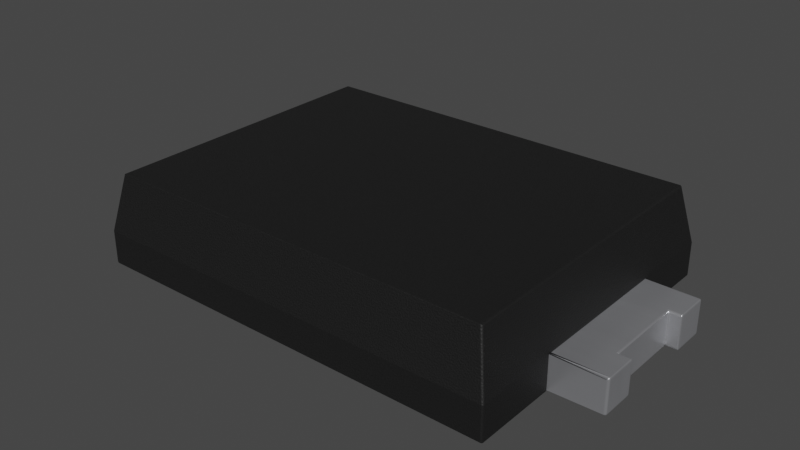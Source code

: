 # Source: PDS760-13.blend  (saved by Blender 4.1.23; exported with 4.5.12 LTS)
import bpy
from mathutils import Matrix  # noqa: F401  (used for matrix-valued properties, if any)

bpy.ops.wm.read_factory_settings(use_empty=True)
scene = bpy.context.scene
scene.name = 'Scene'

# ---- collections
col_collection = bpy.data.collections.new('Collection'); scene.collection.children.link(col_collection)

# ---- materials (node trees are filled in below, after node groups)
mat_metal_pins = bpy.data.materials.new('metal_pins')
mat_metal_pins.use_transparent_shadow = False
mat_metal_pins.preview_render_type = 'CUBE'
mat_metal_pins.use_preview_world = True
mat_plastic_matte_black = bpy.data.materials.new('plastic_matte_black')
mat_plastic_matte_black.use_transparent_shadow = False
mat_plastic_matte_black.preview_render_type = 'CUBE'

# ---- material node trees
mat_metal_pins.use_nodes = True; mat_metal_pins.node_tree.nodes.clear()
_N = mat_metal_pins.node_tree.nodes; _L = mat_metal_pins.node_tree.links
n0 = _N.new('ShaderNodeMapping'); n0.name = 'Mapping'; n0.location = (-1447, -91)
n0.inputs[3].default_value = (4.8, 1.2, 1.1)
n1 = _N.new('ShaderNodeBsdfPrincipled'); n1.name = 'Principled BSDF'; n1.location = (-560, 254)
n1.distribution = 'GGX'
n1.subsurface_method = 'BURLEY'
n1.inputs[1].default_value = 0.7818
n1.inputs[2].default_value = 0.2886
n1.inputs[3].default_value = 1.45
n1.inputs[13].default_value = 0.0
n1.inputs[27].default_value = (0.0, 0.0, 0.0, 1.0)
n1.inputs[28].default_value = 1.0
n2 = _N.new('ShaderNodeOutputMaterial'); n2.name = 'Material Output.002'; n2.location = (-205, 253)
n2.width = 213
n3 = _N.new('ShaderNodeTexNoise'); n3.name = 'Noise Texture.002'; n3.location = (-1228, -73)
n3.inputs[2].default_value = 0.1
n3.inputs[3].default_value = 7.0
n3.inputs[4].default_value = 0.6
n3.inputs[8].default_value = 0.4
n4 = _N.new('ShaderNodeTexCoord'); n4.name = 'Texture Coordinate'; n4.location = (-1636, -116)
n5 = _N.new('ShaderNodeMix'); n5.name = 'Mix.001'; n5.location = (-921, 45)
n5.data_type = 'RGBA'
n5.inputs[6].default_value = (0.9398, 0.9547, 1.0, 1.0)
n5.inputs[7].default_value = (0.13, 0.1259, 0.1359, 1.0)
n6 = _N.new('ShaderNodeBump'); n6.name = 'Bump.001'; n6.location = (-1001, -227)
n6.inputs[0].default_value = 0.05
n6.inputs[1].default_value = 0.01
n6.inputs[2].default_value = 1.0
_L.new(n1.outputs[0], n2.inputs[0])
_L.new(n3.outputs[0], n6.inputs[3])
_L.new(n0.outputs[0], n3.inputs[0])
_L.new(n3.outputs[0], n5.inputs[0])
_L.new(n4.outputs[3], n0.inputs[0])
_L.new(n5.outputs[2], n1.inputs[0])
_L.new(n6.outputs[0], n1.inputs[5])
n2.is_active_output = True
mat_plastic_matte_black.use_nodes = True; mat_plastic_matte_black.node_tree.nodes.clear()
_N = mat_plastic_matte_black.node_tree.nodes; _L = mat_plastic_matte_black.node_tree.links
n0 = _N.new('ShaderNodeOutputMaterial'); n0.name = 'Material Output'; n0.location = (463, 300)
n1 = _N.new('ShaderNodeBsdfPrincipled'); n1.name = 'Principled BSDF'; n1.location = (173, 300)
n1.distribution = 'GGX'
n1.subsurface_method = 'BURLEY'
n1.inputs[1].default_value = 0.06818
n1.inputs[2].default_value = 0.5182
n1.inputs[3].default_value = 1.45
n1.inputs[13].default_value = 0.6432
n1.inputs[20].default_value = 0.1027
n1.inputs[27].default_value = (0.0, 0.0, 0.0, 1.0)
n1.inputs[28].default_value = 1.0
n2 = _N.new('ShaderNodeTexCoord'); n2.name = 'Texture Coordinate'; n2.location = (-1001, 105)
n3 = _N.new('ShaderNodeBump'); n3.name = 'Bump'; n3.location = (-135, -86)
n3.inputs[0].default_value = 0.1
n3.inputs[1].default_value = 0.4
n3.inputs[2].default_value = 1.0
n4 = _N.new('ShaderNodeMapping'); n4.name = 'Mapping'; n4.location = (-755, 143)
n4.inputs[3].default_value = (2.0, 2.0, 2.0)
n5 = _N.new('ShaderNodeValToRGB'); n5.name = 'ColorRamp'; n5.location = (-147, 213)
while len(n5.color_ramp.elements) > 1: n5.color_ramp.elements.remove(n5.color_ramp.elements[-1])
n5.color_ramp.elements[0].position = 0.0; n5.color_ramp.elements[0].color = (0.005014, 0.005014, 0.005014, 1.0)
_e = n5.color_ramp.elements.new(0.9955); _e.color = (0.01269, 0.01269, 0.01269, 1.0)
n6 = _N.new('ShaderNodeTexNoise'); n6.name = 'Noise Texture'; n6.location = (-455, 203)
n6.inputs[2].default_value = 200.0
n6.inputs[3].default_value = 5.6
n6.inputs[4].default_value = 0.5208
_L.new(n1.outputs[0], n0.inputs[0])
_L.new(n6.outputs[0], n5.inputs[0])
_L.new(n5.outputs[0], n1.inputs[0])
_L.new(n2.outputs[2], n4.inputs[0])
_L.new(n4.outputs[0], n6.inputs[0])
_L.new(n6.outputs[0], n3.inputs[3])
_L.new(n3.outputs[0], n1.inputs[5])
n0.is_active_output = True

# ---- world
world_world = bpy.data.worlds.new('World'); scene.world = world_world
world_world.use_nodes = True; world_world.node_tree.nodes.clear()
_N = world_world.node_tree.nodes; _L = world_world.node_tree.links
n0 = _N.new('ShaderNodeOutputWorld'); n0.name = 'World Output'; n0.location = (300, 300)
n1 = _N.new('ShaderNodeBackground'); n1.name = 'Background'; n1.location = (10, 300)
n1.inputs[0].default_value = (0.05088, 0.05088, 0.05088, 1.0)
_L.new(n1.outputs[0], n0.inputs[0])
n0.is_active_output = True
world_world.color = (0.05088, 0.05088, 0.05088)
world_world.use_sun_shadow = False
world_world.sun_shadow_jitter_overblur = 0.0

# ---- meshes
me_shape_9_indexedfaceset_002 = bpy.data.meshes.new('SHAPE_9_IndexedFaceSet.002')
me_shape_9_indexedfaceset_002.from_pydata([(0.5457, -1.084, 0.1696), (0.5457, -1.084, 0.0002913), (0.156, -1.084, 0.1696), (0.156, -0.7295, 0.0002913), (0.156, -0.7295, 0.1696), (0.156, -1.084, 0.0002913), (-0.5684, -1.084, 0.1696), (-0.1787, -1.084, 0.0002913), (-0.1787, -1.084, 0.1696), (-0.5684, -1.084, 0.0002913), (0.3587, 1.515, 0.1696), (0.1855, 1.515, 0.1696), (0.1855, 1.456, 0.1696), (0.589, -0.2571, 0.1696), (0.589, 1.141, 0.1696), (0.3587, 1.141, 0.1696), (0.589, 1.141, 0.0002914), (-0.6117, -0.2571, 0.0002914), (-0.6117, -0.2571, 0.1696), (-0.6117, 1.141, 0.0002914), (-0.3814, 1.515, 0.0002914), (-0.2082, 1.515, 0.0002914), (-0.3814, 1.515, 0.1696), (-0.2082, 1.515, 0.1696), (-0.2082, 1.456, 0.1696), (0.1855, 1.456, 0.0002914), (-0.2082, 1.456, 0.0002914), (0.3587, 1.515, 0.0002914), (0.1855, 1.515, 0.0002914), (-0.7511, -0.7705, 0.453), (0.7284, -0.7705, 0.453), (0.7859, -0.8279, 0.1696), (0.5457, -0.8279, 0.1696), (-0.8086, 1.259, 0.1696), (-0.7511, 1.201, 0.453), (0.7284, 1.201, 0.453), (-0.5684, -0.8279, 0.1696), (-0.1787, -0.8279, 0.1696), (0.156, -0.8279, 0.1696), (-0.1787, -0.8279, 0.0002913), (-0.8086, -0.8279, 0.0002913), (-0.8086, -0.8279, 0.1696), (-0.3814, 1.259, 0.0002914), (0.7859, 1.259, 0.1696), (-0.3814, 1.259, 0.1696), (-0.6117, 1.141, 0.1696), (-0.8086, 1.259, 0.0002914), (-0.5684, -0.8279, 0.0002913), (0.156, -0.8279, 0.0002913), (0.5457, -0.8279, 0.0002913), (0.7859, -0.8279, 0.0002913), (0.7859, 1.259, 0.0002914), (0.5457, -0.7295, 0.0002913), (-0.5684, -0.7295, 0.1696), (-0.5684, -0.7295, 0.0002913), (-0.1787, -0.7295, 0.0002913), (-0.1787, -0.7295, 0.1696), (0.5457, -0.7295, 0.1696), (-0.3814, 1.141, 0.0002914), (0.3587, 1.259, 0.0002914), (0.3587, 1.259, 0.1696), (0.3587, 1.141, 0.0002914), (0.589, -0.2571, 0.0002913), (-0.3814, 1.141, 0.1696)], [], [(54, 56, 55), (57, 38, 32), (59, 15, 61), (4, 52, 3), (0, 52, 1), (9, 8, 7), (60, 63, 15), (57, 2, 4), (8, 55, 7), (17, 13, 62), (11, 25, 12), (3, 39, 48), (24, 23, 22), (63, 24, 22), (10, 11, 12), (58, 25, 61), (15, 10, 12), (18, 45, 63), (58, 62, 17), (13, 15, 14), (11, 27, 28), (15, 27, 10), (17, 45, 18), (18, 15, 13), (15, 16, 14), (29, 35, 30), (45, 58, 63), (22, 58, 63), (22, 21, 20), (24, 21, 23), (24, 25, 26), (50, 43, 51), (26, 20, 21), (58, 20, 26), (27, 25, 28), (61, 25, 27), (17, 19, 58), (62, 61, 16), (30, 43, 31), (5, 52, 3), (41, 34, 29), (29, 36, 41), (37, 36, 29), (38, 37, 29), (30, 31, 32), (30, 32, 38), (30, 38, 29), (63, 12, 24), (44, 34, 33), (35, 44, 60), (35, 34, 44), (43, 35, 60), (49, 31, 50), (36, 40, 41), (39, 38, 48), (62, 14, 16), (33, 40, 46), (56, 36, 37), (42, 33, 46), (60, 51, 43), (52, 32, 49), (9, 55, 54), (42, 46, 19), (58, 42, 19), (16, 59, 61), (51, 59, 16), (17, 19, 46), (40, 17, 46), (54, 17, 40), (47, 54, 40), (55, 17, 54), (62, 51, 16), (56, 6, 53), (3, 62, 17), (3, 17, 55), (52, 62, 3), (50, 52, 49), (50, 62, 52), (50, 51, 62), (53, 47, 36), (55, 37, 39), (4, 48, 38), (44, 58, 63), (4, 5, 3), (53, 9, 54), (5, 0, 1), (54, 53, 56), (57, 4, 38), (59, 60, 15), (4, 57, 52), (0, 57, 52), (9, 6, 8), (60, 44, 63), (57, 0, 2), (8, 56, 55), (17, 18, 13), (11, 28, 25), (3, 55, 39), (58, 26, 25), (58, 61, 62), (11, 10, 27), (15, 61, 27), (17, 19, 45), (18, 63, 15), (15, 61, 16), (29, 34, 35), (45, 19, 58), (22, 20, 58), (22, 23, 21), (24, 26, 21), (24, 12, 25), (50, 31, 43), (30, 35, 43), (5, 1, 52), (41, 33, 34), (63, 15, 12), (49, 32, 31), (36, 47, 40), (39, 37, 38), (62, 13, 14), (33, 41, 40), (56, 53, 36), (42, 44, 33), (60, 59, 51), (52, 57, 32), (9, 7, 55), (56, 8, 6), (53, 54, 47), (55, 56, 37), (4, 3, 48), (44, 42, 58), (4, 2, 5), (53, 6, 9), (5, 2, 0)])
me_shape_9_indexedfaceset_002.polygons.foreach_set('material_index', [0, 1, 1, 0, 0, 0, 1, 0, 0, 0, 0, 1, 0, 0, 0, 0, 0, 0, 0, 0, 0, 0, 0, 0, 0, 1, 0, 0, 0, 0, 0, 1, 0, 0, 0, 0, 0, 0, 1, 0, 1, 1, 1, 1, 1, 1, 1, 0, 1, 1, 1, 1, 1, 1, 1, 0, 1, 1, 1, 1, 1, 0, 1, 1, 1, 1, 1, 1, 1, 1, 1, 1, 0, 1, 1, 1, 1, 1, 1, 1, 1, 1, 1, 0, 0, 0, 0, 1, 1, 0, 0, 0, 1, 0, 0, 0, 0, 1, 0, 0, 0, 0, 0, 0, 0, 1, 0, 0, 0, 0, 0, 1, 1, 0, 1, 0, 1, 1, 1, 0, 1, 1, 1, 1, 1, 0, 0, 1, 1, 1, 1, 0, 0, 0])
_k = set([(0, 1), (0, 2), (0, 57), (1, 5), (1, 52), (2, 4), (2, 5), (3, 4), (3, 5), (3, 48), (3, 52), (4, 38), (4, 57), (6, 8), (6, 9), (6, 53), (7, 8), (7, 9), (7, 55), (8, 56), (9, 54), (10, 11), (10, 15), (10, 27), (11, 12), (11, 28), (12, 24), (12, 25), (13, 14), (13, 18), (13, 62), (14, 15), (14, 16), (15, 60), (15, 61), (15, 63), (16, 61), (16, 62), (17, 18), (17, 19), (17, 62), (18, 45), (19, 45), (19, 58), (20, 21), (20, 22), (20, 58), (21, 23), (21, 26), (22, 23), (22, 63), (23, 24), (24, 26), (25, 26), (25, 28), (27, 28), (27, 61), (29, 30), (29, 34), (29, 41), (30, 31), (30, 35), (31, 32), (31, 43), (31, 50), (32, 38), (32, 49), (32, 57), (33, 34), (33, 41), (33, 44), (33, 46), (34, 35), (35, 43), (36, 37), (36, 41), (36, 47), (36, 53), (37, 38), (37, 39), (37, 56), (38, 48), (39, 48), (39, 55), (40, 41), (40, 46), (40, 47), (42, 44), (42, 46), (42, 58), (43, 51), (43, 60), (44, 60), (44, 63), (45, 63), (47, 54), (49, 50), (49, 52), (50, 51), (51, 59), (52, 57), (53, 54), (53, 56), (54, 55), (55, 56), (58, 63), (59, 60), (59, 61)])
me_shape_9_indexedfaceset_002.attributes.new('sharp_edge', 'BOOLEAN', 'EDGE').data.foreach_set('value', [ (min(e.vertices), max(e.vertices)) in _k for e in me_shape_9_indexedfaceset_002.edges])
_uv = me_shape_9_indexedfaceset_002.uv_layers.new(name='UVMap')
_uv.uv.foreach_set('vector', [0.2865, 0.4599, 0.4365, 0.5251, 0.4365, 0.4599, 0.7153, 0.1462, 0.5653, 0.1083, 0.7153, 0.1083, 0.9114, 0.4599, 0.8659, 0.5251, 0.8659, 0.4599, 0.5653, 0.5251, 0.7153, 0.4599, 0.5653, 0.4599, 0.009859, 0.5251, 0.1462, 0.4599, 0.009859, 0.4599, 0.2865, 0.4599, 0.4365, 0.5251, 0.4365, 0.4599, 0.6434, 0.9114, 0.3585, 0.8659, 0.6434, 0.8659, 0.7153, 0.1462, 0.5653, 0.009859, 0.5653, 0.1462, 0.009859, 0.5251, 0.1462, 0.4599, 0.009859, 0.4599, 0.2699, 0.4599, 0.732, 0.5251, 0.732, 0.4599, 1.01, 0.5251, 0.9871, 0.4599, 0.9871, 0.5251, 0.5653, 0.1462, 0.4365, 0.1083, 0.5653, 0.1083, 0.4252, 0.9871, 0.4252, 1.01, 0.3585, 1.01, 0.3585, 0.8659, 0.4252, 0.9871, 0.3585, 1.01, 0.6434, 1.01, 0.5767, 1.01, 0.5767, 0.9871, 0.3585, 0.8659, 0.5767, 0.9871, 0.6434, 0.8659, 0.6434, 0.8659, 0.6434, 1.01, 0.5767, 0.9871, 0.2699, 0.328, 0.2699, 0.8659, 0.3585, 0.8659, 0.3585, 0.8659, 0.732, 0.328, 0.2699, 0.328, 0.732, 0.328, 0.6434, 0.8659, 0.732, 0.8659, 0.5767, 0.5251, 0.6434, 0.4599, 0.5767, 0.4599, 0.8659, 0.5251, 1.01, 0.4599, 1.01, 0.5251, 0.328, 0.4599, 0.8659, 0.5251, 0.328, 0.5251, 0.2699, 0.328, 0.6434, 0.8659, 0.732, 0.328, 0.6434, 0.5251, 0.732, 0.4599, 0.732, 0.5251, 0.2162, 0.1305, 0.7856, 0.8893, 0.7856, 0.1305, 0.2699, 0.5251, 0.3585, 0.4599, 0.3585, 0.5251, 1.01, 0.5251, 0.8659, 0.4599, 0.8659, 0.5251, 0.3585, 0.5251, 0.4252, 0.4599, 0.3585, 0.4599, 0.9871, 0.5251, 1.01, 0.4599, 1.01, 0.5251, 0.4252, 0.5251, 0.5767, 0.4599, 0.4252, 0.4599, 0.1083, 0.4599, 0.9114, 0.5251, 0.9114, 0.4599, 0.4252, 0.9871, 0.3585, 1.01, 0.4252, 1.01, 0.3585, 0.8659, 0.3585, 1.01, 0.4252, 0.9871, 0.6434, 1.01, 0.5767, 0.9871, 0.5767, 1.01, 0.6434, 0.8659, 0.5767, 0.9871, 0.6434, 1.01, 0.2699, 0.328, 0.2699, 0.8659, 0.3585, 0.8659, 0.732, 0.328, 0.6434, 0.8659, 0.732, 0.8659, 0.1305, 0.6342, 0.9114, 0.5251, 0.1083, 0.5251, 0.5653, 0.009859, 0.7153, 0.1462, 0.5653, 0.1462, 0.1083, 0.5251, 0.8893, 0.6342, 0.1305, 0.6342, 0.2162, 0.6342, 0.2865, 0.5251, 0.1941, 0.5251, 0.4365, 0.5251, 0.2865, 0.5251, 0.2162, 0.6342, 0.5653, 0.5251, 0.4365, 0.5251, 0.2162, 0.6342, 0.7856, 0.6342, 0.8078, 0.5251, 0.7153, 0.5251, 0.7856, 0.6342, 0.7153, 0.5251, 0.5653, 0.5251, 0.7856, 0.6342, 0.5653, 0.5251, 0.2162, 0.6342, 0.3585, 0.8659, 0.5767, 0.9871, 0.4252, 0.9871, 0.3585, 0.5251, 0.2162, 0.6342, 0.1941, 0.5251, 0.7856, 0.6342, 0.3585, 0.5251, 0.6434, 0.5251, 0.7856, 0.6342, 0.2162, 0.6342, 0.3585, 0.5251, 0.8078, 0.5251, 0.7856, 0.6342, 0.6434, 0.5251, 0.7153, 0.4599, 0.8078, 0.5251, 0.8078, 0.4599, 0.2865, 0.5251, 0.1941, 0.4599, 0.1941, 0.5251, 0.4365, 0.4599, 0.5653, 0.5251, 0.5653, 0.4599, 0.328, 0.4599, 0.8659, 0.5251, 0.8659, 0.4599, 0.9114, 0.5251, 0.1083, 0.4599, 0.9114, 0.4599, 0.4365, 0.1462, 0.2865, 0.1083, 0.4365, 0.1083, 0.3585, 0.4599, 0.1941, 0.5251, 0.1941, 0.4599, 0.6434, 0.5251, 0.8078, 0.4599, 0.8078, 0.5251, 0.1462, 0.4599, 0.1083, 0.5251, 0.1083, 0.4599, 0.2865, 0.009859, 0.4365, 0.1462, 0.2865, 0.1462, 0.3585, 0.9114, 0.1941, 0.9114, 0.2699, 0.8659, 0.3585, 0.8659, 0.3585, 0.9114, 0.2699, 0.8659, 0.732, 0.8659, 0.6434, 0.9114, 0.6434, 0.8659, 0.8078, 0.9114, 0.6434, 0.9114, 0.732, 0.8659, 0.2699, 0.328, 0.2699, 0.8659, 0.1941, 0.9114, 0.1941, 0.1083, 0.2699, 0.328, 0.1941, 0.9114, 0.2865, 0.1462, 0.2699, 0.328, 0.1941, 0.1083, 0.2865, 0.1083, 0.2865, 0.1462, 0.1941, 0.1083, 0.4365, 0.1462, 0.2699, 0.328, 0.2865, 0.1462, 0.732, 0.328, 0.8078, 0.9114, 0.732, 0.8659, 0.4365, 0.1462, 0.2865, 0.009859, 0.2865, 0.1462, 0.5653, 0.1462, 0.732, 0.328, 0.2699, 0.328, 0.5653, 0.1462, 0.2699, 0.328, 0.4365, 0.1462, 0.7153, 0.1462, 0.732, 0.328, 0.5653, 0.1462, 0.8078, 0.1083, 0.7153, 0.1462, 0.7153, 0.1083, 0.8078, 0.1083, 0.732, 0.328, 0.7153, 0.1462, 0.8078, 0.1083, 0.8078, 0.9114, 0.732, 0.328, 0.1462, 0.5251, 0.1083, 0.4599, 0.1083, 0.5251, 0.1462, 0.4599, 0.1083, 0.5251, 0.1083, 0.4599, 0.1462, 0.5251, 0.1083, 0.4599, 0.1083, 0.5251, 0.9114, 0.5251, 0.8659, 0.4599, 0.8659, 0.5251, 0.1462, 0.5251, 0.009859, 0.4599, 0.1462, 0.4599, 0.1462, 0.5251, 0.009859, 0.4599, 0.1462, 0.4599, 0.5653, 0.4599, 0.7153, 0.5251, 0.7153, 0.4599, 0.2865, 0.4599, 0.2865, 0.5251, 0.4365, 0.5251, 0.7153, 0.1462, 0.5653, 0.1462, 0.5653, 0.1083, 0.9114, 0.4599, 0.9114, 0.5251, 0.8659, 0.5251, 0.5653, 0.5251, 0.7153, 0.5251, 0.7153, 0.4599, 0.009859, 0.5251, 0.1462, 0.5251, 0.1462, 0.4599, 0.2865, 0.4599, 0.2865, 0.5251, 0.4365, 0.5251, 0.6434, 0.9114, 0.3585, 0.9114, 0.3585, 0.8659, 0.7153, 0.1462, 0.7153, 0.009859, 0.5653, 0.009859, 0.009859, 0.5251, 0.1462, 0.5251, 0.1462, 0.4599, 0.2699, 0.4599, 0.2699, 0.5251, 0.732, 0.5251, 1.01, 0.5251, 1.01, 0.4599, 0.9871, 0.4599, 0.5653, 0.1462, 0.4365, 0.1462, 0.4365, 0.1083, 0.3585, 0.8659, 0.4252, 0.9871, 0.5767, 0.9871, 0.3585, 0.8659, 0.6434, 0.8659, 0.732, 0.328, 0.5767, 0.5251, 0.6434, 0.5251, 0.6434, 0.4599, 0.8659, 0.5251, 0.8659, 0.4599, 1.01, 0.4599, 0.328, 0.4599, 0.8659, 0.4599, 0.8659, 0.5251, 0.2699, 0.328, 0.3585, 0.8659, 0.6434, 0.8659, 0.6434, 0.5251, 0.6434, 0.4599, 0.732, 0.4599, 0.2162, 0.1305, 0.2162, 0.8893, 0.7856, 0.8893, 0.2699, 0.5251, 0.2699, 0.4599, 0.3585, 0.4599, 1.01, 0.5251, 1.01, 0.4599, 0.8659, 0.4599, 0.3585, 0.5251, 0.4252, 0.5251, 0.4252, 0.4599, 0.9871, 0.5251, 0.9871, 0.4599, 1.01, 0.4599, 0.4252, 0.5251, 0.5767, 0.5251, 0.5767, 0.4599, 0.1083, 0.4599, 0.1083, 0.5251, 0.9114, 0.5251, 0.1305, 0.6342, 0.8893, 0.6342, 0.9114, 0.5251, 0.5653, 0.009859, 0.7153, 0.009859, 0.7153, 0.1462, 0.1083, 0.5251, 0.9114, 0.5251, 0.8893, 0.6342, 0.3585, 0.8659, 0.6434, 0.8659, 0.5767, 0.9871, 0.7153, 0.4599, 0.7153, 0.5251, 0.8078, 0.5251, 0.2865, 0.5251, 0.2865, 0.4599, 0.1941, 0.4599, 0.4365, 0.4599, 0.4365, 0.5251, 0.5653, 0.5251, 0.328, 0.4599, 0.328, 0.5251, 0.8659, 0.5251, 0.9114, 0.5251, 0.1083, 0.5251, 0.1083, 0.4599, 0.4365, 0.1462, 0.2865, 0.1462, 0.2865, 0.1083, 0.3585, 0.4599, 0.3585, 0.5251, 0.1941, 0.5251, 0.6434, 0.5251, 0.6434, 0.4599, 0.8078, 0.4599, 0.1462, 0.4599, 0.1462, 0.5251, 0.1083, 0.5251, 0.2865, 0.009859, 0.4365, 0.009859, 0.4365, 0.1462, 0.4365, 0.1462, 0.4365, 0.009859, 0.2865, 0.009859, 0.1462, 0.5251, 0.1462, 0.4599, 0.1083, 0.4599, 0.1462, 0.4599, 0.1462, 0.5251, 0.1083, 0.5251, 0.1462, 0.5251, 0.1462, 0.4599, 0.1083, 0.4599, 0.9114, 0.5251, 0.9114, 0.4599, 0.8659, 0.4599, 0.1462, 0.5251, 0.009859, 0.5251, 0.009859, 0.4599, 0.1462, 0.5251, 0.009859, 0.5251, 0.009859, 0.4599, 0.5653, 0.4599, 0.5653, 0.5251, 0.7153, 0.5251])
me_shape_9_indexedfaceset_002.materials.append(mat_metal_pins)
me_shape_9_indexedfaceset_002.materials.append(mat_plastic_matte_black)
me_shape_9_indexedfaceset_002.update()
me_shape_9_indexedfaceset_002.normals_split_custom_set([tuple(v) for v in zip(*[iter([3.059e-07, 1.0, 0.0, 3.059e-07, 1.0, 0.0, 3.059e-07, 1.0, 0.0, 0.0, 0.0, 1.0, 0.0, 0.0, 1.0, 0.0, 0.0, 1.0, 1.0, 0.0, 0.0, 1.0, 0.0, 0.0, 1.0, 0.0, 0.0, 0.0, 1.0, 0.0, 0.0, 1.0, 0.0, 0.0, 1.0, 0.0, -1.0, 0.0, 0.0, -1.0, 0.0, 0.0, -1.0, 0.0, 0.0, 0.0, 1.0, 0.0, 0.0, 1.0, 0.0, 0.0, 1.0, 0.0, 0.0, 0.0, 1.0, 0.0, 0.0, 1.0, 0.0, 0.0, 1.0, 0.0, 0.0, -1.0, 0.0, 0.0, -1.0, 0.0, 0.0, -1.0, -1.0, -1.242e-07, 0.0, -1.0, -1.242e-07, 0.0, -1.0, -1.242e-07, 0.0, -4.964e-08, 1.0, 0.0, -4.964e-08, 1.0, 0.0, -4.964e-08, 1.0, 0.0, -1.0, 7.452e-07, 0.0, -1.0, 7.452e-07, 0.0, -1.0, 7.452e-07, 0.0, 0.0, 0.0, 1.0, 0.0, 0.0, 1.0, 0.0, 0.0, 1.0, 0.0, 0.0, 1.0, 0.0, 0.0, 1.0, 0.0, 0.0, 1.0, 2.875e-08, 0.0, 1.0, 2.875e-08, 0.0, 1.0, 2.875e-08, 0.0, 1.0, 0.0, 0.0, 1.0, 0.0, 0.0, 1.0, 0.0, 0.0, 1.0, 0.0, 0.0, -1.0, 0.0, 0.0, -1.0, 0.0, 0.0, -1.0, -2.875e-08, 0.0, 1.0, -2.875e-08, 0.0, 1.0, -2.875e-08, 0.0, 1.0, 0.0, 2.132e-08, -1.0, 0.0, 2.132e-08, -1.0, 0.0, 2.132e-08, -1.0, -9.928e-08, 1.636e-08, -1.0, -9.928e-08, 1.636e-08, -1.0, -9.928e-08, 1.636e-08, -1.0, 0.0, 6.397e-08, -1.0, 0.0, 6.397e-08, -1.0, 0.0, 6.397e-08, -1.0, 0.0, 1.0, 0.0, 0.0, 1.0, 0.0, 0.0, 1.0, 0.0, 1.0, 1.177e-07, 0.0, 1.0, 1.177e-07, 0.0, 1.0, 1.177e-07, 0.0, 1.0, -2.815e-08, 0.0, 1.0, -2.815e-08, 0.0, 1.0, -2.815e-08, 0.0, -5.327e-08, 5.579e-08, -1.0, -5.327e-08, 5.579e-08, -1.0, -5.327e-08, 5.579e-08, -1.0, 0.0, -1.0, -1.529e-06, 0.0, -1.0, -1.529e-06, 0.0, -1.0, -1.529e-06, -4.087e-08, 0.0, -1.0, -4.087e-08, 0.0, -1.0, -4.087e-08, 0.0, -1.0, 0.0, -1.0, 0.0, 0.0, -1.0, 0.0, 0.0, -1.0, 0.0, -1.0, -2.353e-07, 0.0, -1.0, -2.353e-07, 0.0, -1.0, -2.353e-07, 0.0, 0.0, 1.0, 0.0, 0.0, 1.0, 0.0, 0.0, 1.0, 0.0, 1.0, -7.452e-07, 0.0, 1.0, -7.452e-07, 0.0, 1.0, -7.452e-07, 0.0, 0.0, 1.0, 0.0, 0.0, 1.0, 0.0, 0.0, 1.0, 0.0, -1.0, 0.0, 0.0, -1.0, 0.0, 0.0, -1.0, 0.0, 0.0, 0.0, 0.0, -1.0, 0.0, 0.0, -1.0, 0.0, 0.0, -1.0, 1.123e-10, 0.0, -1.0, 1.123e-10, 0.0, -1.0, 1.123e-10, 0.0, -1.0, 0.0, 0.0, -1.0, 0.0, 0.0, -1.0, 0.0, 0.0, -1.0, -1.123e-10, 0.0, -1.0, -1.123e-10, 0.0, -1.0, -1.123e-10, 0.0, -1.0, 0.0, 0.0, -1.0, 0.0, 0.0, -1.0, 0.0, 0.0, -1.0, -7e-11, 8.529e-08, -1.0, -7e-11, 8.529e-08, -1.0, -7e-11, 8.529e-08, -1.0, -0.9801, 1.418e-08, -0.1987, -0.9801, 1.418e-08, -0.1987, -0.9801, 1.418e-08, -0.1987, 0.0, 0.0, 1.0, 0.0, 0.0, 1.0, 0.0, 0.0, 1.0, 0.9801, 5.203e-08, -0.1987, 0.9801, 5.203e-08, -0.1987, 0.9801, 5.203e-08, -0.1987, 0.0, 0.9801, -0.1987, 0.0, 0.9801, -0.1987, 0.0, 0.9801, -0.1987, -3.305e-08, 0.9801, -0.1987, -3.305e-08, 0.9801, -0.1987, -3.305e-08, 0.9801, -0.1987, 0.0, 0.9801, -0.1987, 0.0, 0.9801, -0.1987, 0.0, 0.9801, -0.1987, 9.811e-07, 0.9801, -0.1987, 9.811e-07, 0.9801, -0.1987, 9.811e-07, 0.9801, -0.1987, 0.0, 0.9801, -0.1987, 0.0, 0.9801, -0.1987, 0.0, 0.9801, -0.1987, 1.48e-07, 0.9801, -0.1987, 1.48e-07, 0.9801, -0.1987, 1.48e-07, 0.9801, -0.1987, 0.0, 0.0, 1.0, 0.0, 0.0, 1.0, 0.0, 0.0, 1.0, 5.126e-07, -0.9801, -0.1987, 5.126e-07, -0.9801, -0.1987, 5.126e-07, -0.9801, -0.1987, 0.0, -0.9801, -0.1987, 0.0, -0.9801, -0.1987, 0.0, -0.9801, -0.1987, -8.705e-09, -0.9801, -0.1987, -8.705e-09, -0.9801, -0.1987, -8.705e-09, -0.9801, -0.1987, 0.0, -0.9801, -0.1987, 0.0, -0.9801, -0.1987, 0.0, -0.9801, -0.1987, 9.928e-07, 1.0, 0.0, 9.928e-07, 1.0, 0.0, 9.928e-07, 1.0, 0.0, 0.0, 1.0, 0.0, 0.0, 1.0, 0.0, 0.0, 1.0, 0.0, 0.0, 1.0, 0.0, 0.0, 1.0, 0.0, 0.0, 1.0, 0.0, -1.0, -6.298e-08, 0.0, -1.0, -6.298e-08, 0.0, -1.0, -6.298e-08, 0.0, 1.0, 3.955e-08, 0.0, 1.0, 3.955e-08, 0.0, 1.0, 3.955e-08, 0.0, 1.942e-07, 0.0, 1.0, 1.942e-07, 0.0, 1.0, 1.942e-07, 0.0, 1.0, 5.581e-07, -1.0, 0.0, 5.581e-07, -1.0, 0.0, 5.581e-07, -1.0, 0.0, 0.0, -1.0, 0.0, 0.0, -1.0, 0.0, 0.0, -1.0, 0.0, 1.0, 0.0, 0.0, 1.0, 0.0, 0.0, 1.0, 0.0, 0.0, 2.4e-11, 0.0, 1.0, 2.4e-11, 0.0, 1.0, 2.4e-11, 0.0, 1.0, 0.0, 0.0, 1.0, 0.0, 0.0, 1.0, 0.0, 0.0, 1.0, 0.0, 0.0, 1.0, 0.0, 0.0, 1.0, 0.0, 0.0, 1.0, 0.0, 0.0, 1.0, 0.0, 0.0, 1.0, 0.0, 0.0, 1.0, 0.0, 0.0, 1.0, 0.0, 0.0, 1.0, 0.0, 0.0, 1.0, -2.645e-10, 0.0, 1.0, -2.645e-10, 0.0, 1.0, -2.645e-10, 0.0, 1.0, -4.397e-07, -5.713e-08, 1.0, -4.397e-07, -5.713e-08, 1.0, -4.397e-07, -5.713e-08, 1.0, 9.963e-08, -2.432e-07, 1.0, 9.963e-08, -2.432e-07, 1.0, 9.963e-08, -2.432e-07, 1.0, 0.0, 0.0, 1.0, 0.0, 0.0, 1.0, 0.0, 0.0, 1.0, 0.0, -2.523e-07, 1.0, 0.0, -2.523e-07, 1.0, 0.0, -2.523e-07, 1.0, 5.125e-08, -8.529e-08, 1.0, 5.125e-08, -8.529e-08, 1.0, 5.125e-08, -8.529e-08, 1.0, -1.618e-07, 1.682e-07, -1.0, -1.618e-07, 1.682e-07, -1.0, -1.618e-07, 1.682e-07, -1.0, 9.928e-08, -9.1e-08, 1.0, 9.928e-08, -9.1e-08, 1.0, 9.928e-08, -9.1e-08, 1.0, 0.0, -2.523e-07, 1.0, 0.0, -2.523e-07, 1.0, 0.0, -2.523e-07, 1.0, 0.0, 0.0, 1.0, 0.0, 0.0, 1.0, 0.0, 0.0, 1.0, 0.0, 0.0, 1.0, 0.0, 0.0, 1.0, 0.0, 0.0, 1.0, -2.472e-10, 0.0, 1.0, -2.472e-10, 0.0, 1.0, -2.472e-10, 0.0, 1.0, -1.657e-07, -5.713e-08, 1.0, -1.657e-07, -5.713e-08, 1.0, -1.657e-07, -5.713e-08, 1.0, -1.0, 0.0, 0.0, -1.0, 0.0, 0.0, -1.0, 0.0, 0.0, 1.0, 4.471e-07, 0.0, 1.0, 4.471e-07, 0.0, 1.0, 4.471e-07, 0.0, -1.0, -4.471e-07, 0.0, -1.0, -4.471e-07, 0.0, -1.0, -4.471e-07, 0.0, -1.0, 0.0, 0.0, -1.0, 0.0, 0.0, -1.0, 0.0, 0.0, 1.0, 6.21e-08, 0.0, 1.0, 6.21e-08, 0.0, 1.0, 6.21e-08, 0.0, 1.0, 0.0, 0.0, 1.0, 0.0, 0.0, 1.0, 0.0, 0.0, 0.0, 1.0, 0.0, 0.0, 1.0, 0.0, 0.0, 1.0, 0.0, 3.059e-07, 1.0, 0.0, 3.059e-07, 1.0, 0.0, 3.059e-07, 1.0, 0.0, 0.0, 0.0, 1.0, 0.0, 0.0, 1.0, 0.0, 0.0, 1.0, 1.0, 0.0, 0.0, 1.0, 0.0, 0.0, 1.0, 0.0, 0.0, 0.0, 1.0, 0.0, 0.0, 1.0, 0.0, 0.0, 1.0, 0.0, -1.0, 0.0, 0.0, -1.0, 0.0, 0.0, -1.0, 0.0, 0.0, 0.0, 1.0, 0.0, 0.0, 1.0, 0.0, 0.0, 1.0, 0.0, 0.0, 0.0, 1.0, 0.0, 0.0, 1.0, 0.0, 0.0, 1.0, 0.0, 0.0, -1.0, 0.0, 0.0, -1.0, 0.0, 0.0, -1.0, -1.0, -6.21e-08, 0.0, -1.0, -6.21e-08, 0.0, -1.0, -6.21e-08, 0.0, -4.964e-08, 1.0, 0.0, -4.964e-08, 1.0, 0.0, -4.964e-08, 1.0, 0.0, -1.0, 0.0, 0.0, -1.0, 0.0, 0.0, -1.0, 0.0, 0.0, 0.0, 0.0, 1.0, 0.0, 0.0, 1.0, 0.0, 0.0, 1.0, 0.0, 0.0, -1.0, 0.0, 0.0, -1.0, 0.0, 0.0, -1.0, 0.0, 8.529e-08, -1.0, 0.0, 8.529e-08, -1.0, 0.0, 8.529e-08, -1.0, 0.0, 1.0, 0.0, 0.0, 1.0, 0.0, 0.0, 1.0, 0.0, 1.0, 2.353e-07, 0.0, 1.0, 2.353e-07, 0.0, 1.0, 2.353e-07, 0.0, 1.0, 0.0, 0.0, 1.0, 0.0, 0.0, 1.0, 0.0, 0.0, 0.0, 2.132e-08, -1.0, 0.0, 2.132e-08, -1.0, 0.0, 2.132e-08, -1.0, 1.035e-06, -1.0, 0.0, 1.035e-06, -1.0, 0.0, 1.035e-06, -1.0, 0.0, -8.173e-08, 3.023e-08, -1.0, -8.173e-08, 3.023e-08, -1.0, -8.173e-08, 3.023e-08, -1.0, 0.0, -1.0, 0.0, 0.0, -1.0, 0.0, 0.0, -1.0, 0.0, -1.0, 0.0, 0.0, -1.0, 0.0, 0.0, -1.0, 0.0, 0.0, 0.0, 1.0, 0.0, 0.0, 1.0, 0.0, 0.0, 1.0, 0.0, 1.0, -7.452e-07, 0.0, 1.0, -7.452e-07, 0.0, 1.0, -7.452e-07, 0.0, 0.0, 1.0, 0.0, 0.0, 1.0, 0.0, 0.0, 1.0, 0.0, -1.0, -2.422e-08, 0.0, -1.0, -2.422e-08, 0.0, -1.0, -2.422e-08, 0.0, -0.9801, 0.0, -0.1987, -0.9801, 0.0, -0.1987, -0.9801, 0.0, -0.1987, 0.0, 0.0, 1.0, 0.0, 0.0, 1.0, 0.0, 0.0, 1.0, 0.9801, -4.938e-08, -0.1987, 0.9801, -4.938e-08, -0.1987, 0.9801, -4.938e-08, -0.1987, 0.0, 0.0, 1.0, 0.0, 0.0, 1.0, 0.0, 0.0, 1.0, 9.928e-07, 1.0, 0.0, 9.928e-07, 1.0, 0.0, 9.928e-07, 1.0, 0.0, 0.0, 1.0, 0.0, 0.0, 1.0, 0.0, 0.0, 1.0, 0.0, 0.0, 1.0, 0.0, 0.0, 1.0, 0.0, 0.0, 1.0, 0.0, -1.0, 5.866e-08, 0.0, -1.0, 5.866e-08, 0.0, -1.0, 5.866e-08, 0.0, 1.0, 0.0, 0.0, 1.0, 0.0, 0.0, 1.0, 0.0, 0.0, 9.711e-08, 0.0, 1.0, 9.711e-08, 0.0, 1.0, 9.711e-08, 0.0, 1.0, 5.581e-07, -1.0, 0.0, 5.581e-07, -1.0, 0.0, 5.581e-07, -1.0, 0.0, 0.0, -1.0, 0.0, 0.0, -1.0, 0.0, 0.0, -1.0, 0.0, 1.0, 0.0, 0.0, 1.0, 0.0, 0.0, 1.0, 0.0, 0.0, 0.0, 0.0, 1.0, 0.0, 0.0, 1.0, 0.0, 0.0, 1.0, 0.0, 0.0, -1.0, 0.0, 0.0, -1.0, 0.0, 0.0, -1.0, -1.0, 0.0, 0.0, -1.0, 0.0, 0.0, -1.0, 0.0, 0.0, 1.0, 2.236e-07, 0.0, 1.0, 2.236e-07, 0.0, 1.0, 2.236e-07, 0.0, -1.0, -2.236e-07, 0.0, -1.0, -2.236e-07, 0.0, -1.0, -2.236e-07, 0.0, -1.0, 0.0, 0.0, -1.0, 0.0, 0.0, -1.0, 0.0, 0.0, 1.0, 1.242e-07, 0.0, 1.0, 1.242e-07, 0.0, 1.0, 1.242e-07, 0.0, 1.0, 0.0, 0.0, 1.0, 0.0, 0.0, 1.0, 0.0, 0.0, 0.0, 1.0, 0.0, 0.0, 1.0, 0.0, 0.0, 1.0, 0.0])] * 3)])

# ---- objects
ob_shape_9_indexedfaceset = bpy.data.objects.new('SHAPE_9_IndexedFaceSet', me_shape_9_indexedfaceset_002)

# ---- transforms, parenting, visibility, modifiers, constraints
ob_shape_9_indexedfaceset.location = (9.537e-07, 0.0, 0.0)
ob_shape_9_indexedfaceset.rotation_euler = (-0.0, 0.0, -1.571)
ob_shape_9_indexedfaceset.scale = (2.54, 2.54, 2.54)
_m = ob_shape_9_indexedfaceset.modifiers.new('Bevel', 'BEVEL')
_m.width = 0.01
_m.width_pct = 0.01
_m.segments = 10

# ---- collection membership
col_collection.objects.link(ob_shape_9_indexedfaceset)

# ---- scene / render settings (as saved in the file)
scene.frame_start = 1; scene.frame_end = 250; scene.frame_set(1)
scene.render.engine = 'BLENDER_EEVEE_NEXT'
scene.cycles.sampling_pattern = 'TABULATED_SOBOL'
scene.cycles.use_light_tree = False
scene.eevee.ray_tracing_options.trace_max_roughness = 0.0
scene.view_settings.view_transform = 'Filmic'
bpy.context.view_layer.update()

# ---- added for rendering (the .blend has no active camera and no usable light): camera, sun
cam_auto = bpy.data.cameras.new('AutoCamera')
cam_auto.lens = 50.0
cam_auto.sensor_width = 36.0
cam_auto.clip_end = 1000.0
ob_auto_camera = bpy.data.objects.new('AutoCamera', cam_auto)
scene.collection.objects.link(ob_auto_camera)
ob_auto_camera.location = (7.79011, -8.66288, 6.37022)
ob_auto_camera.rotation_euler = (1.09748, -7.21219e-08, 0.694738)
scene.camera = ob_auto_camera
light_auto_sun = bpy.data.lights.new('AutoSun', 'SUN')
light_auto_sun.energy = 3.0
light_auto_sun.angle = 0.0523599
ob_auto_sun = bpy.data.objects.new('AutoSun', light_auto_sun)
scene.collection.objects.link(ob_auto_sun)
ob_auto_sun.rotation_euler = (0.872665, 0.174533, 0.523599)
bpy.context.view_layer.update()

